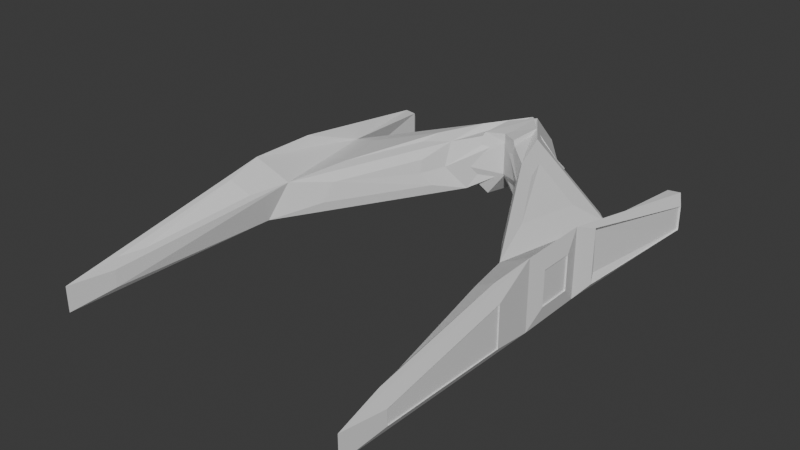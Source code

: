 # Source: Spaceship2.blend  (saved by Blender 5.2.45; exported with 4.5.12 LTS)
import bpy
from mathutils import Matrix  # noqa: F401  (used for matrix-valued properties, if any)

bpy.ops.wm.read_factory_settings(use_empty=True)
scene = bpy.context.scene
scene.name = 'Scene'

# ---- collections
col_collection = bpy.data.collections.new('Collection'); scene.collection.children.link(col_collection)

# ---- materials (node trees are filled in below, after node groups)
mat_material = bpy.data.materials.new('Material')
mat_material.alpha_threshold = 0.0
mat_material.use_backface_culling_lightprobe_volume = False
mat_material.roughness = 0.5
mat_material.line_color = (0.0, 0.0, 0.0, 1.0)

# ---- material node trees
mat_material.use_nodes = True; mat_material.node_tree.nodes.clear()
_N = mat_material.node_tree.nodes; _L = mat_material.node_tree.links
n0 = _N.new('ShaderNodeOutputMaterial'); n0.name = 'Material Output'; n0.location = (200, 100)
n1 = _N.new('ShaderNodeBsdfPrincipled'); n1.name = 'Principled BSDF'; n1.location = (-200, 100)
n1.inputs[10].default_value = 0.005
_L.new(n1.outputs[0], n0.inputs[0])
n0.is_active_output = True

# ---- world
world_world = bpy.data.worlds.new('World'); scene.world = world_world
world_world.use_nodes = True; world_world.node_tree.nodes.clear()
_N = world_world.node_tree.nodes; _L = world_world.node_tree.links
n0 = _N.new('ShaderNodeOutputWorld'); n0.name = 'World Output'; n0.location = (200, 100)
n1 = _N.new('ShaderNodeBackground'); n1.name = 'Background'; n1.location = (-200, 100)
n1.inputs[0].default_value = (0.05088, 0.05088, 0.05088, 1.0)
_L.new(n1.outputs[0], n0.inputs[0])
n0.is_active_output = True
world_world.color = (0.05088, 0.05088, 0.05088)
world_world.sun_shadow_jitter_overblur = 0.0

# ---- meshes
me_cube = bpy.data.meshes.new('Cube')
me_cube.from_pydata([(0.9173, -0.0172, 0.9811), (0.498, 0.7227, -0.999), (1.201, -1.176, 0.7212), (0.8856, -0.8105, -0.7676), (-0.4759, 0.579, 0.9964), (-0.4989, 0.7227, -0.999), (-0.4759, -0.5253, 0.9964), (-0.4989, -0.2742, -0.999), (4.19, -1.818, 0.2018), (4.457, -2.036, -0.834), (3.479, -5.403, 0.2784), (3.742, -5.945, -0.7395), (-1.0, -1.0, 0.0), (1.263, -1.356, -0.01643), (0.113, -0.189, 0.9682), (0.04003, -0.2272, -0.2721), (0.04003, -0.2272, 0.7279), (-0.002707, 1.339, -0.9939), (1.0, 1.0, 0.0), (-1.0, 1.0, 0.0), (0.0737, 1.261, 1.002), (-0.004521, 2.235, 0.01014), (4.438, -3.612, 0.8295), (4.438, -3.612, -1.171), (4.438, -5.612, 0.8295), (4.438, -5.612, -1.171), (4.416, 1.15, 0.05876), (4.416, 1.15, -0.8353), (4.772, 1.202, 0.07042), (4.772, 1.202, -0.8236), (4.154, -10.72, -0.3751), (4.153, -10.72, -0.86), (4.371, -11.98, -0.3507), (4.372, -11.98, -1.077), (4.544, -4.114, 0.3273), (4.544, -4.114, -0.6684), (4.544, -5.11, 0.3273), (4.544, -5.11, -0.6684), (4.644, -3.069, 0.6444), (4.644, -3.069, -0.919), (5.052, 0.6941, -0.06041), (5.052, 0.6941, -0.7593), (4.522, -2.952, 0.4876), (4.569, -2.88, -0.6934), (5.007, 0.6908, -0.06041), (5.007, 0.6908, -0.7593), (4.506, -4.114, 0.3273), (4.506, -4.114, -0.6684), (4.506, -5.11, 0.3273), (4.506, -5.11, -0.6684), (4.541, -6.891, 0.2489), (4.541, -6.891, -0.9344), (4.502, -10.66, -0.4493), (4.503, -10.66, -0.8792), (4.481, -6.89, 0.2489), (4.481, -6.89, -0.9345), (4.441, -10.66, -0.4494), (4.442, -10.66, -0.8792), (4.513, -6.891, 0.2489), (4.513, -6.891, -0.9344), (4.474, -10.66, -0.4494), (4.475, -10.66, -0.8792), (1.699, -1.072, 0.8307), (1.84, -1.647, 0.7017), (3.323, -1.966, 0.444), (2.97, -3.744, 0.482), (1.542, -2.004, 0.3549), (1.368, -1.802, -0.4663), (2.799, -4.335, 0.1106), (2.943, -4.634, -0.4508), (1.576, -2.103, -0.05196), (3.682, -6.622, 0.2729), (4.258, -6.747, 0.6043), (4.087, -9.819, -0.1201), (4.218, -10.57, -0.1055), (1.343, -0.004849, 0.7091), (1.031, 0.546, -0.765), (3.779, -1.346, 0.129), (3.978, -1.508, -0.6422), (1.404, 0.7524, -0.02127), (1.294, -0.06518, 0.703), (0.9822, 0.4856, -0.7711), (3.731, -1.406, 0.1228), (3.93, -1.568, -0.6483), (1.356, 0.6921, -0.0274), (4.457, 1.236, -0.07171), (4.457, 1.236, -0.7014), (4.708, 1.273, -0.0635), (4.708, 1.273, -0.6932), (4.487, 1.03, -0.07171), (4.487, 1.03, -0.7014), (4.738, 1.067, -0.0635), (4.738, 1.067, -0.6932)], [], [(0, 20, 4, 6, 14, 2), (16, 14, 6, 12), (7, 12, 6, 4, 19, 5), (5, 17, 1, 3, 15, 7), (3, 11, 69, 67), (21, 20, 0, 18), (32, 33, 53, 52), (8, 9, 78, 77), (3, 1, 9, 11), (10, 8, 64, 65), (15, 16, 12, 7), (3, 13, 16, 15), (13, 2, 14, 16), (17, 21, 18, 1), (5, 19, 21, 17), (19, 4, 20, 21), (22, 24, 36, 34), (8, 10, 24, 22), (8, 22, 28, 26), (11, 9, 23, 25), (26, 28, 87, 85), (22, 23, 39, 38), (9, 8, 26, 27), (23, 9, 27, 29), (30, 31, 33, 32), (10, 11, 31, 30), (11, 25, 33, 31), (32, 24, 72, 74), (34, 36, 48, 46), (23, 22, 34, 35), (25, 23, 35, 37), (24, 25, 37, 36), (39, 41, 45, 43), (29, 28, 40, 41), (23, 29, 41, 39), (28, 22, 38, 40), (42, 43, 45, 44), (41, 40, 44, 45), (40, 38, 42, 44), (38, 39, 43, 42), (47, 46, 48, 49), (35, 34, 46, 47), (37, 35, 47, 49), (36, 37, 49, 48), (53, 51, 55, 57), (24, 32, 52, 50), (25, 24, 50, 51), (33, 25, 51, 53), (54, 56, 60, 58), (52, 53, 57, 56), (50, 52, 56, 54), (51, 50, 54, 55), (59, 58, 60, 61), (55, 54, 58, 59), (57, 55, 59, 61), (56, 57, 61, 60), (62, 63, 65, 64), (2, 10, 65, 63), (0, 2, 63, 62), (8, 0, 62, 64), (66, 70, 67, 69, 68), (2, 13, 70, 66), (10, 2, 66, 68), (13, 3, 67, 70), (11, 10, 68, 69), (72, 71, 73, 74), (24, 10, 71, 72), (10, 30, 73, 71), (30, 32, 74, 73), (79, 75, 80, 84), (9, 1, 76, 78), (1, 18, 79, 76), (18, 0, 75, 79), (0, 8, 77, 75), (81, 84, 80, 82, 83), (75, 77, 82, 80), (76, 79, 84, 81), (78, 76, 81, 83), (77, 78, 83, 82), (88, 86, 90, 92), (27, 26, 85, 86), (29, 27, 86, 88), (28, 29, 88, 87), (90, 89, 91, 92), (87, 88, 92, 91), (85, 87, 91, 89), (86, 85, 89, 90)])
_uv = me_cube.uv_layers.new(name='UVMap')
_uv.uv.foreach_set('vector', [0.625, 0.5, 0.75, 0.5, 0.875, 0.5, 0.875, 0.75, 0.75, 0.75, 0.625, 0.75, 0.5, 0.875, 0.625, 0.875, 0.625, 1.0, 0.5, 1.0, 0.375, 0.0, 0.5, 0.0, 0.625, 0.0, 0.625, 0.25, 0.5, 0.25, 0.375, 0.25, 0.125, 0.5, 0.25, 0.5, 0.375, 0.5, 0.375, 0.75, 0.25, 0.75, 0.125, 0.75, 0.375, 0.75, 0.375, 0.75, 0.375, 0.75, 0.375, 0.75, 0.5, 0.375, 0.625, 0.375, 0.625, 0.5, 0.5, 0.5, 0.625, 0.75, 0.375, 0.75, 0.375, 0.75, 0.625, 0.75, 0.625, 0.5, 0.375, 0.5, 0.375, 0.5, 0.625, 0.5, 0.375, 0.75, 0.375, 0.5, 0.375, 0.5, 0.375, 0.75, 0.625, 0.75, 0.625, 0.5, 0.625, 0.5, 0.625, 0.75, 0.375, 0.875, 0.5, 0.875, 0.5, 1.0, 0.375, 1.0, 0.375, 0.75, 0.5, 0.75, 0.5, 0.875, 0.375, 0.875, 0.5, 0.75, 0.625, 0.75, 0.625, 0.875, 0.5, 0.875, 0.375, 0.375, 0.5, 0.375, 0.5, 0.5, 0.375, 0.5, 0.375, 0.25, 0.5, 0.25, 0.5, 0.375, 0.375, 0.375, 0.5, 0.25, 0.625, 0.25, 0.625, 0.375, 0.5, 0.375, 0.625, 0.5, 0.625, 0.75, 0.625, 0.75, 0.625, 0.5, 0.625, 0.5, 0.625, 0.75, 0.625, 0.75, 0.625, 0.5, 0.625, 0.5, 0.625, 0.5, 0.625, 0.5, 0.625, 0.5, 0.375, 0.75, 0.375, 0.5, 0.375, 0.5, 0.375, 0.75, 0.625, 0.5, 0.625, 0.5, 0.625, 0.5, 0.625, 0.5, 0.625, 0.5, 0.375, 0.5, 0.375, 0.5, 0.625, 0.5, 0.375, 0.5, 0.625, 0.5, 0.625, 0.5, 0.375, 0.5, 0.375, 0.5, 0.375, 0.5, 0.375, 0.5, 0.375, 0.5, 0.625, 0.75, 0.375, 0.75, 0.375, 0.75, 0.625, 0.75, 0.625, 0.75, 0.375, 0.75, 0.375, 0.75, 0.625, 0.75, 0.375, 0.75, 0.375, 0.75, 0.375, 0.75, 0.375, 0.75, 0.625, 0.75, 0.625, 0.75, 0.625, 0.75, 0.625, 0.75, 0.625, 0.5, 0.625, 0.75, 0.625, 0.75, 0.625, 0.5, 0.375, 0.5, 0.625, 0.5, 0.625, 0.5, 0.375, 0.5, 0.375, 0.75, 0.375, 0.5, 0.375, 0.5, 0.375, 0.75, 0.625, 0.75, 0.375, 0.75, 0.375, 0.75, 0.625, 0.75, 0.375, 0.5, 0.375, 0.5, 0.375, 0.5, 0.375, 0.5, 0.375, 0.5, 0.625, 0.5, 0.625, 0.5, 0.375, 0.5, 0.375, 0.5, 0.375, 0.5, 0.375, 0.5, 0.375, 0.5, 0.625, 0.5, 0.625, 0.5, 0.625, 0.5, 0.625, 0.5, 0.625, 0.5, 0.375, 0.5, 0.375, 0.5, 0.625, 0.5, 0.375, 0.5, 0.625, 0.5, 0.625, 0.5, 0.375, 0.5, 0.625, 0.5, 0.625, 0.5, 0.625, 0.5, 0.625, 0.5, 0.625, 0.5, 0.375, 0.5, 0.375, 0.5, 0.625, 0.5, 0.375, 0.5, 0.625, 0.5, 0.625, 0.75, 0.375, 0.75, 0.375, 0.5, 0.625, 0.5, 0.625, 0.5, 0.375, 0.5, 0.375, 0.75, 0.375, 0.5, 0.375, 0.5, 0.375, 0.75, 0.625, 0.75, 0.375, 0.75, 0.375, 0.75, 0.625, 0.75, 0.375, 0.75, 0.375, 0.75, 0.375, 0.75, 0.375, 0.75, 0.625, 0.75, 0.625, 0.75, 0.625, 0.75, 0.625, 0.75, 0.375, 0.75, 0.625, 0.75, 0.625, 0.75, 0.375, 0.75, 0.375, 0.75, 0.375, 0.75, 0.375, 0.75, 0.375, 0.75, 0.625, 0.75, 0.625, 0.75, 0.625, 0.75, 0.625, 0.75, 0.625, 0.75, 0.375, 0.75, 0.375, 0.75, 0.625, 0.75, 0.625, 0.75, 0.625, 0.75, 0.625, 0.75, 0.625, 0.75, 0.375, 0.75, 0.625, 0.75, 0.625, 0.75, 0.375, 0.75, 0.375, 0.75, 0.625, 0.75, 0.625, 0.75, 0.375, 0.75, 0.375, 0.75, 0.625, 0.75, 0.625, 0.75, 0.375, 0.75, 0.375, 0.75, 0.375, 0.75, 0.375, 0.75, 0.375, 0.75, 0.625, 0.75, 0.375, 0.75, 0.375, 0.75, 0.625, 0.75, 0.625, 0.5, 0.625, 0.75, 0.625, 0.75, 0.625, 0.5, 0.625, 0.75, 0.625, 0.75, 0.625, 0.75, 0.625, 0.75, 0.625, 0.5, 0.625, 0.75, 0.625, 0.75, 0.625, 0.5, 0.625, 0.5, 0.625, 0.5, 0.625, 0.5, 0.625, 0.5, 0.625, 0.75, 0.5, 0.75, 0.375, 0.75, 0.375, 0.75, 0.625, 0.75, 0.625, 0.75, 0.5, 0.75, 0.5, 0.75, 0.625, 0.75, 0.625, 0.75, 0.625, 0.75, 0.625, 0.75, 0.625, 0.75, 0.5, 0.75, 0.375, 0.75, 0.375, 0.75, 0.5, 0.75, 0.375, 0.75, 0.625, 0.75, 0.625, 0.75, 0.375, 0.75, 0.625, 0.75, 0.625, 0.75, 0.625, 0.75, 0.625, 0.75, 0.625, 0.75, 0.625, 0.75, 0.625, 0.75, 0.625, 0.75, 0.625, 0.75, 0.625, 0.75, 0.625, 0.75, 0.625, 0.75, 0.625, 0.75, 0.625, 0.75, 0.625, 0.75, 0.625, 0.75, 0.5, 0.5, 0.625, 0.5, 0.625, 0.5, 0.5, 0.5, 0.375, 0.5, 0.375, 0.5, 0.375, 0.5, 0.375, 0.5, 0.375, 0.5, 0.5, 0.5, 0.5, 0.5, 0.375, 0.5, 0.5, 0.5, 0.625, 0.5, 0.625, 0.5, 0.5, 0.5, 0.625, 0.5, 0.625, 0.5, 0.625, 0.5, 0.625, 0.5, 0.375, 0.5, 0.5, 0.5, 0.625, 0.5, 0.625, 0.5, 0.375, 0.5, 0.625, 0.5, 0.625, 0.5, 0.625, 0.5, 0.625, 0.5, 0.375, 0.5, 0.5, 0.5, 0.5, 0.5, 0.375, 0.5, 0.375, 0.5, 0.375, 0.5, 0.375, 0.5, 0.375, 0.5, 0.625, 0.5, 0.375, 0.5, 0.375, 0.5, 0.625, 0.5, 0.375, 0.5, 0.375, 0.5, 0.375, 0.5, 0.375, 0.5, 0.375, 0.5, 0.625, 0.5, 0.625, 0.5, 0.375, 0.5, 0.375, 0.5, 0.375, 0.5, 0.375, 0.5, 0.375, 0.5, 0.625, 0.5, 0.375, 0.5, 0.375, 0.5, 0.625, 0.5, 0.375, 0.5, 0.625, 0.5, 0.625, 0.5, 0.375, 0.5, 0.625, 0.5, 0.375, 0.5, 0.375, 0.5, 0.625, 0.5, 0.625, 0.5, 0.625, 0.5, 0.625, 0.5, 0.625, 0.5, 0.375, 0.5, 0.625, 0.5, 0.625, 0.5, 0.375, 0.5])
me_cube.materials.append(mat_material)
me_cube.use_mirror_vertex_groups = False
me_cube.update()

# ---- objects
ob_cube = bpy.data.objects.new('Cube', me_cube)

# ---- transforms, parenting, visibility, modifiers, constraints
ob_cube.location = (0.0, 0.0, 0.0)
ob_cube.lock_rotations_4d = False
ob_cube.empty_display_type = 'ARROWS'
ob_cube.lineart.crease_threshold = 0.0
_m = ob_cube.modifiers.new('Mirror', 'MIRROR')

# ---- collection membership
col_collection.objects.link(ob_cube)

# ---- scene / render settings (as saved in the file)
scene.frame_start = 1; scene.frame_end = 250; scene.frame_set(1)
scene.render.engine = 'BLENDER_EEVEE_NEXT'
scene.render.bake_bias = 0.0
scene.render.bake_samples = 0
scene.render.compositor_device = 'GPU'
scene.eevee.use_volume_custom_range = False
scene.eevee.fast_gi_thickness_near = 0.1
scene.eevee.fast_gi_thickness_far = 0.0
scene.eevee.ray_tracing_options.screen_trace_thickness = 0.1
bpy.context.view_layer.update()

# ---- added for rendering (the .blend has no active camera and no usable light): camera, sun
cam_auto = bpy.data.cameras.new('AutoCamera')
cam_auto.lens = 50.0
cam_auto.sensor_width = 36.0
cam_auto.clip_end = 1000.0
ob_auto_camera = bpy.data.objects.new('AutoCamera', cam_auto)
scene.collection.objects.link(ob_auto_camera)
ob_auto_camera.location = (16.258, -24.3795, 12.9221)
ob_auto_camera.rotation_euler = (1.09748, -7.21219e-08, 0.694738)
scene.camera = ob_auto_camera
light_auto_sun = bpy.data.lights.new('AutoSun', 'SUN')
light_auto_sun.energy = 3.0
light_auto_sun.angle = 0.0523599
ob_auto_sun = bpy.data.objects.new('AutoSun', light_auto_sun)
scene.collection.objects.link(ob_auto_sun)
ob_auto_sun.rotation_euler = (0.872665, 0.174533, 0.523599)
bpy.context.view_layer.update()
